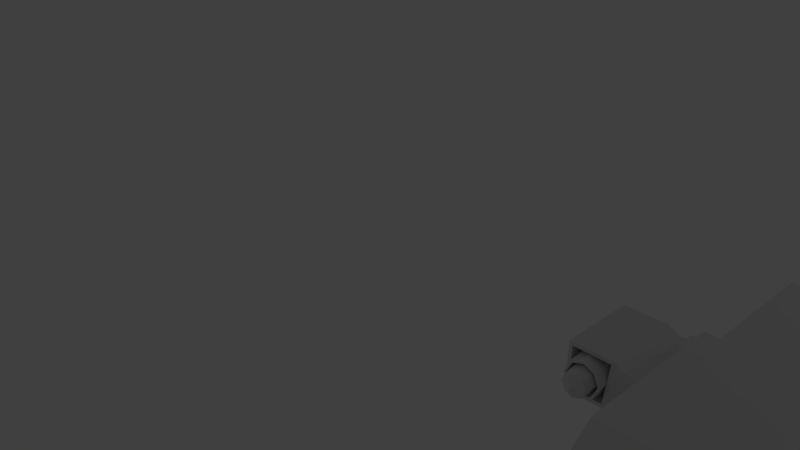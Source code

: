 # Source: 7.blend  (saved by Blender 2.77.0; exported with 4.5.12 LTS)
import bpy
from mathutils import Matrix  # noqa: F401  (used for matrix-valued properties, if any)

bpy.ops.wm.read_factory_settings(use_empty=True)
scene = bpy.context.scene
scene.name = 'Scene'

# ---- collections
col_collection_1 = bpy.data.collections.new('Collection 1'); scene.collection.children.link(col_collection_1)

# ---- materials (node trees are filled in below, after node groups)
mat_material = bpy.data.materials.new('Material')
mat_material.alpha_threshold = 0.0
mat_material.use_transparent_shadow = False
mat_material.roughness = 0.5
mat_material.line_color = (0.0, 0.0, 0.0, 1.0)

# ---- material node trees

# ---- world
world_world = bpy.data.worlds.new('World'); scene.world = world_world
world_world.color = (0.05088, 0.05088, 0.05088)
world_world.use_sun_shadow = False
world_world.sun_shadow_jitter_overblur = 0.0
world_world.cycles.sampling_method = 'MANUAL'

# ---- cameras
cam_camera = bpy.data.cameras.new('Camera')
cam_camera.clip_end = 100.0
cam_camera.lens = 35.0
cam_camera.sensor_width = 32.0
cam_camera.sensor_height = 18.0
cam_camera.ortho_scale = 7.314
cam_camera.dof.focus_distance = 0.0
cam_camera.dof.aperture_fstop = 128.0

# ---- lights
light_lamp = bpy.data.lights.new('Lamp', 'POINT')
light_lamp.transmission_factor = 0.0
light_lamp.cutoff_distance = 30.0
light_lamp.energy = 100.0
light_lamp.shadow_buffer_clip_start = 1.001
light_lamp.shadow_soft_size = 0.1
light_lamp.shadow_maximum_resolution = 0.006
light_lamp.use_absolute_resolution = True

# ---- meshes
me_cube = bpy.data.meshes.new('Cube')
me_cube.from_pydata([(1.254, 2.144, -1.0), (1.254, -7.008, -0.9885), (1.254, 2.144, 0.701), (1.254, -6.871, 0.3284), (0.0, 2.144, -1.0), (0.0, -7.008, -0.9885), (0.0, 2.144, 0.701), (0.0, -6.871, 0.3284), (1.254, -4.954, -1.0), (1.254, -5.835, -1.0), (1.254, -4.954, 1.0), (1.254, -5.388, 1.0), (0.0, -4.954, 1.0), (0.0, -5.388, 1.0), (0.0, -5.835, -1.0), (0.0, -4.954, -1.0), (1.254, 2.144, 0.0), (1.303, -7.159, 0.0), (0.0, -7.159, 0.0), (1.254, -4.942, 0.0), (1.254, -5.215, 0.0), (1.254, -6.14, -1.0), (1.254, -5.663, 0.3209), (0.0, -5.663, 0.3209), (0.0, -6.14, -1.0), (1.254, -5.672, 0.0), (0.0, 1.702, -1.0), (1.254, 1.702, -1.0), (1.254, 1.702, 1.0), (0.0, 1.702, 1.0), (1.254, 1.702, 0.0), (1.254, -3.827, -1.0), (1.254, -3.827, 1.0), (1.254, -3.814, 0.0), (0.0, -3.827, -1.0), (1.254, -6.554, -1.0), (1.254, -6.289, 0.3246), (0.0, -6.289, 0.3246), (1.254, -6.578, 0.0), (0.0, -6.554, -1.0), (1.254, -7.008, -0.9885), (0.0, -7.008, -0.9885), (0.3452, 8.775, -0.07338), (0.3452, 8.775, 0.09364), (0.3452, 8.775, -0.3045), (0.0, 9.208, -0.356), (0.0, 9.208, 0.1396), (0.0, 9.208, -0.07338), (0.0, -1.984, -1.0), (1.254, -1.984, -1.0), (1.254, -1.984, 1.0), (0.0, -1.342, 1.0), (1.254, -1.97, 0.0), (0.0, -7.198, -0.5443), (1.335, -4.948, -0.537), (1.335, -5.548, -0.537), (1.254, 2.144, -0.537), (1.303, -7.198, -0.5443), (1.335, -5.924, -0.537), (1.335, 1.702, -0.537), (1.335, -3.821, -0.537), (1.335, -6.704, -0.537), (0.3452, 8.775, -0.1531), (0.0, 9.208, -0.2252), (1.335, -1.978, -0.537), (0.0, 6.525, 0.1396), (0.4012, 6.525, 0.1612), (0.4012, 6.525, -0.406), (0.4012, 6.525, -0.06162), (0.0, 5.697, -0.468), (0.4012, 6.525, -0.2245), (1.254, -3.951, 0.9333), (1.254, -4.96, 0.9333), (1.254, -5.333, 0.9333), (1.254, -4.949, 0.04737), (1.254, -5.181, 0.04737), (1.254, -3.94, 0.04737), (1.254, -5.577, 0.3317), (1.254, -5.586, 0.04737), (0.0, -5.346, 0.9566), (1.149, -5.405, 0.9566), (1.149, -5.645, 0.3643), (0.0, -5.586, 0.3643), (1.043, 2.144, -1.0), (1.043, 2.144, 0.701), (1.043, -6.871, 0.3284), (1.043, -4.954, -1.0), (1.043, -5.835, -1.0), (1.043, -4.954, 1.0), (1.043, -5.388, 1.0), (1.043, -7.159, 0.0), (1.043, -6.14, -1.0), (1.043, -5.663, 0.3209), (1.043, 1.702, 1.0), (1.043, 1.702, -1.0), (1.043, -3.176, 1.0), (1.043, -3.827, -1.0), (1.043, -6.554, -1.0), (1.043, -6.289, 0.3246), (0.3235, 9.208, -0.2889), (0.027, 9.208, 0.1396), (0.3235, 9.208, -0.07338), (1.043, -1.984, -1.0), (1.043, -1.342, 1.0), (0.3235, 9.208, -0.1652), (1.043, -7.198, -0.5443), (0.37, 5.697, -0.4164), (0.06187, 6.525, 0.1396), (1.034, -5.346, 0.9566), (1.034, -5.586, 0.3643), (1.254, -2.075, 0.9504), (1.254, -3.735, 0.9504), (1.254, -2.062, 0.0496), (1.254, -3.724, 0.0496), (1.254, 1.522, 0.9512), (1.254, 1.522, 0.04884), (1.254, -1.804, 0.9512), (1.254, -1.791, 0.04884), (0.03858, 9.897, 0.8589), (0.0, 9.897, 0.8589), (0.0, 8.559, 0.8589), (0.04605, 8.559, 0.8589), (0.0, 8.014, 0.6664), (0.03548, 9.712, 0.6664), (0.05029, 8.014, 0.6664), (0.0, 9.712, 0.6664), (0.0, 7.444, 0.4647), (0.05472, 7.444, 0.4647), (0.03223, 9.519, 0.4647), (0.0, 9.519, 0.4647), (2.924, 10.49, 0.5015), (2.927, 10.68, 0.6296), (2.942, 8.585, 0.6296), (2.946, 8.414, 0.5015), (0.0, -5.293, 0.9352), (0.0, -5.533, 0.3429), (1.034, -5.293, 0.9352), (1.034, -5.533, 0.3429), (1.115, -3.951, 0.9333), (1.115, -4.96, 0.9333), (1.115, -5.333, 0.9333), (1.115, -4.949, 0.04737), (1.115, -5.181, 0.04737), (1.115, -3.94, 0.04737), (1.115, -5.577, 0.3317), (1.115, -5.586, 0.04737), (1.127, -2.075, 0.9504), (1.127, -3.735, 0.9504), (1.127, -2.062, 0.0496), (1.127, -3.724, 0.0496), (1.138, 1.522, 0.9512), (1.138, 1.522, 0.04884), (1.138, -1.804, 0.9512), (1.138, -1.791, 0.04884), (0.0, -3.123, 1.857), (0.0, -4.294, 1.857), (0.0, -1.851, 1.857), (0.9269, -4.294, 1.857), (0.9269, -3.123, 1.857), (0.9269, -1.851, 1.857), (0.0, -1.719, 1.635), (0.9571, -4.466, 1.635), (0.0, -4.466, 1.635), (0.9571, -1.719, 1.635), (0.9571, -3.137, 1.635), (1.254, -2.906, -1.0), (1.254, -2.906, 1.0), (1.254, -2.892, 0.0), (0.0, -2.906, -1.0), (1.335, -2.9, -0.537), (1.043, -2.906, -1.0), (1.043, -2.259, 1.0), (1.254, -2.905, 0.9504), (1.254, -2.893, 0.0496), (1.127, -2.905, 0.9504), (1.127, -2.893, 0.0496), (0.0, -2.487, 1.857), (0.9269, -2.487, 1.857), (0.9571, -2.428, 1.635), (1.238, -2.259, 1.0), (1.238, -3.176, 1.0), (1.152, -3.137, 1.635), (1.238, -1.342, 1.0), (1.152, -1.719, 1.635), (1.152, -2.428, 1.635), (1.233, -2.269, 1.039), (1.233, -3.075, 1.039), (1.157, -3.04, 1.596), (1.233, -1.463, 1.039), (1.157, -1.795, 1.596), (1.157, -2.418, 1.596), (1.362, -2.269, 1.039), (1.362, -3.075, 1.039), (1.286, -3.04, 1.596), (1.362, -1.463, 1.039), (1.286, -1.795, 1.596), (1.286, -2.418, 1.596), (1.516, -2.269, 0.9399), (1.516, -3.075, 0.9399), (1.441, -3.04, 1.695), (1.516, -1.463, 0.9399), (1.441, -1.795, 1.695), (1.441, -2.418, 1.695), (2.15, -2.269, 0.9399), (2.15, -3.075, 0.9399), (2.15, -3.04, 1.695), (2.15, -1.463, 0.9399), (2.15, -1.795, 1.695), (2.15, -2.418, 1.695), (1.498, -3.043, 1.636), (1.562, -3.072, 0.998), (2.098, -3.043, 1.636), (2.098, -3.072, 0.998), (1.498, -2.529, 1.636), (1.562, -2.558, 0.998), (2.098, -2.529, 1.636), (2.098, -2.558, 0.998), (1.498, -1.985, 1.636), (1.562, -2.015, 0.998), (2.098, -1.985, 1.636), (2.098, -2.015, 0.998), (1.565, -1.989, 1.569), (1.616, -2.012, 1.066), (2.038, -1.989, 1.569), (2.038, -2.012, 1.066), (1.591, -2.0, 1.317), (2.038, -2.0, 1.317), (1.801, -1.989, 1.569), (1.827, -2.012, 1.066), (1.527, -3.197, 1.317), (1.636, -3.197, 1.092), (2.101, -3.197, 1.317), (2.005, -3.197, 1.103), (1.8, -3.197, 1.604), (2.005, -3.197, 1.532), (1.828, -3.197, 1.031), (1.612, -3.197, 1.521), (1.563, -2.52, 1.317), (1.563, -3.197, 1.317), (1.658, -3.197, 1.12), (2.066, -3.197, 1.317), (1.981, -3.197, 1.129), (1.802, -3.197, 1.568), (1.981, -3.197, 1.505), (1.827, -3.197, 1.066), (1.637, -3.197, 1.496), (1.658, -2.52, 1.12), (2.066, -2.52, 1.317), (1.981, -2.52, 1.129), (1.802, -2.52, 1.568), (1.981, -2.52, 1.505), (1.827, -2.52, 1.066), (1.637, -2.52, 1.496), (1.805, -3.364, 1.508), (1.738, -3.419, 1.315), (1.767, -3.419, 1.256), (1.89, -3.419, 1.315), (1.865, -3.419, 1.259), (1.81, -3.419, 1.391), (1.865, -3.419, 1.372), (1.818, -3.419, 1.24), (1.761, -3.419, 1.369), (1.814, -3.48, 1.316), (1.679, -3.364, 1.453), (1.941, -3.364, 1.173), (2.006, -3.364, 1.316), (1.623, -3.364, 1.316), (1.941, -3.364, 1.46), (1.696, -3.364, 1.166), (1.824, -3.364, 1.125), (1.804, -3.267, 1.513), (1.945, -3.267, 1.17), (1.945, -3.267, 1.463), (1.676, -3.267, 1.456), (2.011, -3.267, 1.317), (1.618, -3.267, 1.317), (1.693, -3.267, 1.162), (1.824, -3.267, 1.12)], [], [(38, 36, 3, 17), (70, 67, 44, 62), (90, 85, 7, 18), (98, 37, 7, 85), (35, 1, 5, 39, 97), (96, 86, 15, 34), (86, 87, 14, 15), (178, 163, 159, 177), (88, 12, 13, 89), (22, 25, 78, 77), (32, 10, 72, 71), (54, 19, 20, 55), (60, 33, 19, 54), (105, 90, 18, 53), (107, 66, 43, 100), (61, 38, 17, 57), (55, 20, 25, 58), (87, 91, 24, 14), (22, 11, 80, 81), (11, 22, 77, 73), (56, 16, 30, 59), (16, 2, 28, 30), (84, 6, 29, 93), (83, 94, 26, 4), (169, 167, 33, 60), (167, 52, 112, 173), (162, 161, 157, 155), (170, 96, 34, 168), (58, 25, 38, 61), (91, 97, 39, 24), (92, 23, 37, 98), (25, 22, 36, 38), (1, 5, 41, 40), (104, 99, 45, 63), (100, 101, 47, 46), (106, 69, 45, 99), (66, 68, 42, 43), (94, 102, 48, 26), (93, 29, 51, 103), (52, 30, 115, 117), (59, 30, 52, 64), (27, 59, 64, 49), (101, 104, 63, 47), (21, 58, 61, 35), (165, 169, 60, 31), (0, 56, 59, 27), (9, 55, 58, 21), (35, 61, 57, 1), (1, 57, 105, 53, 5), (31, 60, 54, 8), (8, 54, 55, 9), (68, 70, 62, 42), (16, 56, 70, 68), (2, 16, 68, 66), (83, 4, 69, 106), (84, 2, 66, 107), (56, 0, 67, 70), (75, 74, 141, 142), (73, 77, 144, 140), (77, 78, 145, 144), (20, 19, 74, 75), (25, 20, 75, 78), (33, 32, 71, 76), (10, 11, 73, 72), (19, 33, 76, 74), (109, 108, 136, 137), (89, 13, 79, 108), (92, 22, 81, 109), (23, 92, 109, 82), (11, 89, 108, 80), (80, 108, 109, 81), (6, 84, 107, 65), (0, 83, 106, 67), (42, 62, 104, 101), (28, 93, 103, 50), (27, 49, 102, 94), (67, 106, 99, 44), (43, 42, 101, 100), (62, 44, 99, 104), (22, 92, 98, 36), (21, 35, 97, 91), (165, 31, 96, 170), (166, 171, 95, 32), (0, 27, 94, 83), (2, 84, 93, 28), (9, 21, 91, 87), (124, 123, 118, 121), (57, 17, 90, 105), (10, 88, 89, 11), (32, 95, 88, 10), (8, 9, 87, 86), (31, 8, 86, 96), (36, 98, 85, 3), (17, 3, 85, 90), (112, 110, 146, 148), (166, 32, 111, 172), (32, 33, 113, 111), (52, 50, 110, 112), (114, 116, 152, 150), (28, 50, 116, 114), (30, 28, 114, 115), (50, 52, 117, 116), (120, 121, 118, 119), (122, 124, 121, 120), (123, 125, 119, 118), (128, 129, 125, 123), (126, 127, 124, 122), (124, 127, 133, 132), (107, 100, 128, 127), (65, 107, 127, 126), (100, 46, 129, 128), (133, 130, 131, 132), (123, 124, 132, 131), (127, 128, 130, 133), (128, 123, 131, 130), (136, 134, 135, 137), (108, 79, 134, 136), (82, 109, 137, 135), (143, 138, 139, 141), (141, 139, 140, 142), (142, 140, 144, 145), (71, 72, 139, 138), (76, 71, 138, 143), (78, 75, 142, 145), (74, 76, 143, 141), (72, 73, 140, 139), (175, 174, 147, 149), (173, 112, 148, 175), (111, 113, 149, 147), (172, 111, 147, 174), (151, 150, 152, 153), (117, 115, 151, 153), (115, 114, 150, 151), (116, 117, 153, 152), (158, 154, 155, 157), (177, 176, 154, 158), (161, 164, 158, 157), (163, 160, 156, 159), (103, 51, 160, 163), (88, 95, 164, 161), (12, 88, 161, 162), (163, 178, 184, 183), (171, 103, 182, 179), (159, 156, 176, 177), (110, 172, 174, 146), (113, 173, 175, 149), (148, 146, 174, 175), (50, 166, 172, 110), (50, 103, 171, 166), (49, 165, 170, 102), (49, 64, 169, 165), (102, 170, 168, 48), (33, 167, 173, 113), (64, 52, 167, 169), (164, 178, 177, 158), (179, 182, 188, 185), (181, 180, 186, 187), (95, 171, 179, 180), (103, 163, 183, 182), (164, 95, 180, 181), (178, 164, 181, 184), (189, 190, 196, 195), (186, 185, 191, 192), (182, 183, 189, 188), (180, 179, 185, 186), (183, 184, 190, 189), (184, 181, 187, 190), (194, 195, 201, 200), (191, 194, 200, 197), (190, 187, 193, 196), (187, 186, 192, 193), (185, 188, 194, 191), (188, 189, 195, 194), (202, 199, 205, 208), (201, 202, 208, 207), (192, 191, 197, 198), (195, 196, 202, 201), (196, 193, 199, 202), (193, 192, 198, 199), (203, 206, 207, 208), (204, 203, 208, 205), (205, 199, 209, 211), (197, 200, 206, 203), (200, 201, 207, 206), (198, 197, 203, 204), (210, 212, 216, 214), (199, 198, 210, 209), (198, 204, 212, 210), (204, 205, 211, 212), (215, 213, 217, 219), (212, 211, 215, 216), (211, 209, 213, 215), (209, 210, 214, 213), (219, 217, 221, 227, 223), (213, 214, 218, 217), (214, 216, 220, 218), (216, 215, 219, 220), (221, 225, 229, 236), (217, 218, 222, 225, 221), (218, 220, 224, 228, 222), (220, 219, 223, 226, 224), (227, 221, 236, 233), (224, 226, 231, 232), (228, 224, 232, 235), (235, 232, 241, 244), (231, 234, 243, 240), (230, 235, 244, 239), (229, 230, 239, 238), (223, 227, 233, 234), (222, 228, 235, 230), (225, 222, 230, 229), (226, 223, 234, 231), (238, 239, 246, 237), (243, 242, 249, 250), (245, 238, 237, 252), (242, 245, 252, 249), (232, 231, 240, 241), (233, 236, 245, 242), (236, 229, 238, 245), (234, 233, 242, 243), (267, 253, 258, 259), (263, 266, 254, 261), (253, 263, 261, 258), (264, 265, 256, 257), (239, 244, 251, 246), (240, 243, 250, 247), (244, 241, 248, 251), (241, 240, 247, 248), (262, 260, 257, 256), (258, 262, 256, 259), (261, 254, 262, 258), (254, 255, 260, 262), (266, 268, 255, 254), (268, 269, 260, 255), (265, 267, 259, 256), (269, 264, 257, 260), (277, 271, 264, 269), (274, 272, 267, 265), (276, 277, 269, 268), (275, 276, 268, 266), (271, 274, 265, 264), (270, 273, 263, 253), (273, 275, 266, 263), (272, 270, 253, 267), (250, 249, 270, 272), (252, 237, 275, 273), (249, 252, 273, 270), (248, 247, 274, 271), (237, 246, 276, 275), (246, 251, 277, 276), (247, 250, 272, 274), (251, 248, 271, 277)])
me_cube.materials.append(mat_material)
me_cube.use_remesh_preserve_volume = False
me_cube.use_remesh_preserve_attributes = False
me_cube.use_mirror_vertex_groups = False
me_cube.update()

# ---- objects
ob_cube = bpy.data.objects.new('Cube', me_cube)
ob_lamp = bpy.data.objects.new('Lamp', light_lamp)
ob_camera = bpy.data.objects.new('Camera', cam_camera)

# ---- transforms, parenting, visibility, modifiers, constraints
ob_cube.location = (0.0, 0.0, 1.037)
ob_cube.lock_rotations_4d = False
ob_cube.empty_display_type = 'ARROWS'
ob_cube.lineart.crease_threshold = 0.0
_m = ob_cube.modifiers.new('Mirror', 'MIRROR')
_m.use_clip = True
ob_lamp.location = (7.303, 11.83, 8.756)
ob_lamp.rotation_euler = (0.6503, 0.05522, 1.866)
ob_lamp.lock_rotations_4d = False
ob_lamp.empty_display_type = 'ARROWS'
ob_lamp.color = (0.0, 0.0, 0.0, 0.0)
ob_lamp.lineart.crease_threshold = 0.0
ob_camera.location = (3.333, -11.16, 9.19)
ob_camera.rotation_euler = (1.109, 0.01082, 0.8149)
ob_camera.lock_rotations_4d = False
ob_camera.empty_display_type = 'ARROWS'
ob_camera.color = (0.0, 0.0, 0.0, 0.0)
ob_camera.display_type = 'WIRE'
ob_camera.lineart.crease_threshold = 0.0

# ---- collection membership
col_collection_1.objects.link(ob_cube)
col_collection_1.objects.link(ob_lamp)
col_collection_1.objects.link(ob_camera)

# ---- scene / render settings (as saved in the file)
scene.camera = ob_camera
scene.frame_start = 1; scene.frame_end = 250; scene.frame_set(0)
scene.render.engine = 'BLENDER_EEVEE_NEXT'
scene.render.resolution_percentage = 50
scene.render.dither_intensity = 0.0
scene.cycles.use_denoising = False
scene.cycles.samples = 128
scene.cycles.sampling_pattern = 'TABULATED_SOBOL'
scene.cycles.light_sampling_threshold = 0.0
scene.cycles.use_adaptive_sampling = False
scene.cycles.use_light_tree = False
scene.cycles.blur_glossy = 0.0
scene.cycles.sample_clamp_indirect = 0.0
scene.view_settings.view_transform = 'Standard'
bpy.context.view_layer.update()
